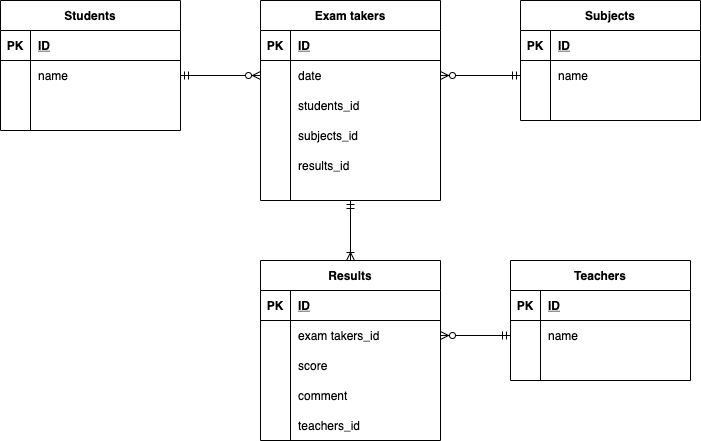

The diagram above was exported from draw.io. Its source (the exported page's mxGraphModel, read from the mxfile embedded in the PNG):
<mxGraphModel dx="1193" dy="846" grid="1" gridSize="10" guides="1" tooltips="1" connect="0" arrows="1" fold="1" page="1" pageScale="1" pageWidth="827" pageHeight="1169" math="0" shadow="0">
  <root>
    <mxCell id="0" />
    <mxCell id="1" parent="0" />
    <mxCell id="141" value="Teachers" style="shape=table;startSize=30;container=1;collapsible=1;childLayout=tableLayout;fixedRows=1;rowLines=0;fontStyle=1;align=center;resizeLast=1;" parent="1" vertex="1">
      <mxGeometry x="550" y="340" width="180" height="120" as="geometry" />
    </mxCell>
    <mxCell id="142" value="" style="shape=partialRectangle;collapsible=0;dropTarget=0;pointerEvents=0;fillColor=none;top=0;left=0;bottom=1;right=0;points=[[0,0.5],[1,0.5]];portConstraint=eastwest;" parent="141" vertex="1">
      <mxGeometry y="30" width="180" height="30" as="geometry" />
    </mxCell>
    <mxCell id="143" value="PK" style="shape=partialRectangle;connectable=0;fillColor=none;top=0;left=0;bottom=0;right=0;fontStyle=1;overflow=hidden;" parent="142" vertex="1">
      <mxGeometry width="30" height="30" as="geometry" />
    </mxCell>
    <mxCell id="144" value="ID" style="shape=partialRectangle;connectable=0;fillColor=none;top=0;left=0;bottom=0;right=0;align=left;spacingLeft=6;fontStyle=5;overflow=hidden;" parent="142" vertex="1">
      <mxGeometry x="30" width="150" height="30" as="geometry" />
    </mxCell>
    <mxCell id="145" value="" style="shape=partialRectangle;collapsible=0;dropTarget=0;pointerEvents=0;fillColor=none;top=0;left=0;bottom=0;right=0;points=[[0,0.5],[1,0.5]];portConstraint=eastwest;" parent="141" vertex="1">
      <mxGeometry y="60" width="180" height="30" as="geometry" />
    </mxCell>
    <mxCell id="146" value="" style="shape=partialRectangle;connectable=0;fillColor=none;top=0;left=0;bottom=0;right=0;editable=1;overflow=hidden;" parent="145" vertex="1">
      <mxGeometry width="30" height="30" as="geometry" />
    </mxCell>
    <mxCell id="147" value="name" style="shape=partialRectangle;connectable=0;fillColor=none;top=0;left=0;bottom=0;right=0;align=left;spacingLeft=6;overflow=hidden;" parent="145" vertex="1">
      <mxGeometry x="30" width="150" height="30" as="geometry" />
    </mxCell>
    <mxCell id="151" value="" style="shape=partialRectangle;collapsible=0;dropTarget=0;pointerEvents=0;fillColor=none;top=0;left=0;bottom=0;right=0;points=[[0,0.5],[1,0.5]];portConstraint=eastwest;" parent="141" vertex="1">
      <mxGeometry y="90" width="180" height="30" as="geometry" />
    </mxCell>
    <mxCell id="152" value="" style="shape=partialRectangle;connectable=0;fillColor=none;top=0;left=0;bottom=0;right=0;editable=1;overflow=hidden;" parent="151" vertex="1">
      <mxGeometry width="30" height="30" as="geometry" />
    </mxCell>
    <mxCell id="153" value="" style="shape=partialRectangle;connectable=0;fillColor=none;top=0;left=0;bottom=0;right=0;align=left;spacingLeft=6;overflow=hidden;" parent="151" vertex="1">
      <mxGeometry x="30" width="150" height="30" as="geometry" />
    </mxCell>
    <mxCell id="154" value="Results" style="shape=table;startSize=30;container=1;collapsible=1;childLayout=tableLayout;fixedRows=1;rowLines=0;fontStyle=1;align=center;resizeLast=1;" parent="1" vertex="1">
      <mxGeometry x="300" y="340" width="180" height="180" as="geometry" />
    </mxCell>
    <mxCell id="155" value="" style="shape=partialRectangle;collapsible=0;dropTarget=0;pointerEvents=0;fillColor=none;top=0;left=0;bottom=1;right=0;points=[[0,0.5],[1,0.5]];portConstraint=eastwest;" parent="154" vertex="1">
      <mxGeometry y="30" width="180" height="30" as="geometry" />
    </mxCell>
    <mxCell id="156" value="PK" style="shape=partialRectangle;connectable=0;fillColor=none;top=0;left=0;bottom=0;right=0;fontStyle=1;overflow=hidden;" parent="155" vertex="1">
      <mxGeometry width="30" height="30" as="geometry" />
    </mxCell>
    <mxCell id="157" value="ID" style="shape=partialRectangle;connectable=0;fillColor=none;top=0;left=0;bottom=0;right=0;align=left;spacingLeft=6;fontStyle=5;overflow=hidden;" parent="155" vertex="1">
      <mxGeometry x="30" width="150" height="30" as="geometry" />
    </mxCell>
    <mxCell id="158" value="" style="shape=partialRectangle;collapsible=0;dropTarget=0;pointerEvents=0;fillColor=none;top=0;left=0;bottom=0;right=0;points=[[0,0.5],[1,0.5]];portConstraint=eastwest;" parent="154" vertex="1">
      <mxGeometry y="60" width="180" height="30" as="geometry" />
    </mxCell>
    <mxCell id="159" value="" style="shape=partialRectangle;connectable=0;fillColor=none;top=0;left=0;bottom=0;right=0;editable=1;overflow=hidden;" parent="158" vertex="1">
      <mxGeometry width="30" height="30" as="geometry" />
    </mxCell>
    <mxCell id="160" value="exam takers_id" style="shape=partialRectangle;connectable=0;fillColor=none;top=0;left=0;bottom=0;right=0;align=left;spacingLeft=6;overflow=hidden;" parent="158" vertex="1">
      <mxGeometry x="30" width="150" height="30" as="geometry" />
    </mxCell>
    <mxCell id="164" value="" style="shape=partialRectangle;collapsible=0;dropTarget=0;pointerEvents=0;fillColor=none;top=0;left=0;bottom=0;right=0;points=[[0,0.5],[1,0.5]];portConstraint=eastwest;" parent="154" vertex="1">
      <mxGeometry y="90" width="180" height="30" as="geometry" />
    </mxCell>
    <mxCell id="165" value="" style="shape=partialRectangle;connectable=0;fillColor=none;top=0;left=0;bottom=0;right=0;editable=1;overflow=hidden;" parent="164" vertex="1">
      <mxGeometry width="30" height="30" as="geometry" />
    </mxCell>
    <mxCell id="166" value="score" style="shape=partialRectangle;connectable=0;fillColor=none;top=0;left=0;bottom=0;right=0;align=left;spacingLeft=6;overflow=hidden;" parent="164" vertex="1">
      <mxGeometry x="30" width="150" height="30" as="geometry" />
    </mxCell>
    <mxCell id="214" value="" style="shape=partialRectangle;collapsible=0;dropTarget=0;pointerEvents=0;fillColor=none;top=0;left=0;bottom=0;right=0;points=[[0,0.5],[1,0.5]];portConstraint=eastwest;" parent="154" vertex="1">
      <mxGeometry y="120" width="180" height="30" as="geometry" />
    </mxCell>
    <mxCell id="215" value="" style="shape=partialRectangle;connectable=0;fillColor=none;top=0;left=0;bottom=0;right=0;editable=1;overflow=hidden;" parent="214" vertex="1">
      <mxGeometry width="30" height="30" as="geometry" />
    </mxCell>
    <mxCell id="216" value="comment" style="shape=partialRectangle;connectable=0;fillColor=none;top=0;left=0;bottom=0;right=0;align=left;spacingLeft=6;overflow=hidden;" parent="214" vertex="1">
      <mxGeometry x="30" width="150" height="30" as="geometry" />
    </mxCell>
    <mxCell id="217" value="" style="shape=partialRectangle;collapsible=0;dropTarget=0;pointerEvents=0;fillColor=none;top=0;left=0;bottom=0;right=0;points=[[0,0.5],[1,0.5]];portConstraint=eastwest;" parent="154" vertex="1">
      <mxGeometry y="150" width="180" height="30" as="geometry" />
    </mxCell>
    <mxCell id="218" value="" style="shape=partialRectangle;connectable=0;fillColor=none;top=0;left=0;bottom=0;right=0;editable=1;overflow=hidden;" parent="217" vertex="1">
      <mxGeometry width="30" height="30" as="geometry" />
    </mxCell>
    <mxCell id="219" value="teachers_id" style="shape=partialRectangle;connectable=0;fillColor=none;top=0;left=0;bottom=0;right=0;align=left;spacingLeft=6;overflow=hidden;" parent="217" vertex="1">
      <mxGeometry x="30" width="150" height="30" as="geometry" />
    </mxCell>
    <mxCell id="167" value="Subjects" style="shape=table;startSize=30;container=1;collapsible=1;childLayout=tableLayout;fixedRows=1;rowLines=0;fontStyle=1;align=center;resizeLast=1;" parent="1" vertex="1">
      <mxGeometry x="560" y="80" width="180" height="120" as="geometry" />
    </mxCell>
    <mxCell id="168" value="" style="shape=partialRectangle;collapsible=0;dropTarget=0;pointerEvents=0;fillColor=none;top=0;left=0;bottom=1;right=0;points=[[0,0.5],[1,0.5]];portConstraint=eastwest;" parent="167" vertex="1">
      <mxGeometry y="30" width="180" height="30" as="geometry" />
    </mxCell>
    <mxCell id="169" value="PK" style="shape=partialRectangle;connectable=0;fillColor=none;top=0;left=0;bottom=0;right=0;fontStyle=1;overflow=hidden;" parent="168" vertex="1">
      <mxGeometry width="30" height="30" as="geometry" />
    </mxCell>
    <mxCell id="170" value="ID" style="shape=partialRectangle;connectable=0;fillColor=none;top=0;left=0;bottom=0;right=0;align=left;spacingLeft=6;fontStyle=5;overflow=hidden;" parent="168" vertex="1">
      <mxGeometry x="30" width="150" height="30" as="geometry" />
    </mxCell>
    <mxCell id="171" value="" style="shape=partialRectangle;collapsible=0;dropTarget=0;pointerEvents=0;fillColor=none;top=0;left=0;bottom=0;right=0;points=[[0,0.5],[1,0.5]];portConstraint=eastwest;" parent="167" vertex="1">
      <mxGeometry y="60" width="180" height="30" as="geometry" />
    </mxCell>
    <mxCell id="172" value="" style="shape=partialRectangle;connectable=0;fillColor=none;top=0;left=0;bottom=0;right=0;editable=1;overflow=hidden;" parent="171" vertex="1">
      <mxGeometry width="30" height="30" as="geometry" />
    </mxCell>
    <mxCell id="173" value="name" style="shape=partialRectangle;connectable=0;fillColor=none;top=0;left=0;bottom=0;right=0;align=left;spacingLeft=6;overflow=hidden;" parent="171" vertex="1">
      <mxGeometry x="30" width="150" height="30" as="geometry" />
    </mxCell>
    <mxCell id="174" value="" style="shape=partialRectangle;collapsible=0;dropTarget=0;pointerEvents=0;fillColor=none;top=0;left=0;bottom=0;right=0;points=[[0,0.5],[1,0.5]];portConstraint=eastwest;" parent="167" vertex="1">
      <mxGeometry y="90" width="180" height="30" as="geometry" />
    </mxCell>
    <mxCell id="175" value="" style="shape=partialRectangle;connectable=0;fillColor=none;top=0;left=0;bottom=0;right=0;editable=1;overflow=hidden;" parent="174" vertex="1">
      <mxGeometry width="30" height="30" as="geometry" />
    </mxCell>
    <mxCell id="176" value="" style="shape=partialRectangle;connectable=0;fillColor=none;top=0;left=0;bottom=0;right=0;align=left;spacingLeft=6;overflow=hidden;" parent="174" vertex="1">
      <mxGeometry x="30" width="150" height="30" as="geometry" />
    </mxCell>
    <mxCell id="211" style="edgeStyle=none;rounded=0;orthogonalLoop=1;jettySize=auto;html=1;exitX=0.5;exitY=1;exitDx=0;exitDy=0;entryX=0.5;entryY=0;entryDx=0;entryDy=0;startArrow=ERmandOne;startFill=0;endArrow=ERoneToMany;endFill=0;" parent="1" source="180" target="154" edge="1">
      <mxGeometry relative="1" as="geometry" />
    </mxCell>
    <mxCell id="180" value="Exam takers" style="shape=table;startSize=30;container=1;collapsible=1;childLayout=tableLayout;fixedRows=1;rowLines=0;fontStyle=1;align=center;resizeLast=1;" parent="1" vertex="1">
      <mxGeometry x="300" y="80" width="180" height="200" as="geometry">
        <mxRectangle x="300" y="80" width="100" height="30" as="alternateBounds" />
      </mxGeometry>
    </mxCell>
    <mxCell id="181" value="" style="shape=partialRectangle;collapsible=0;dropTarget=0;pointerEvents=0;fillColor=none;top=0;left=0;bottom=1;right=0;points=[[0,0.5],[1,0.5]];portConstraint=eastwest;" parent="180" vertex="1">
      <mxGeometry y="30" width="180" height="30" as="geometry" />
    </mxCell>
    <mxCell id="182" value="PK" style="shape=partialRectangle;connectable=0;fillColor=none;top=0;left=0;bottom=0;right=0;fontStyle=1;overflow=hidden;" parent="181" vertex="1">
      <mxGeometry width="30" height="30" as="geometry" />
    </mxCell>
    <mxCell id="183" value="ID" style="shape=partialRectangle;connectable=0;fillColor=none;top=0;left=0;bottom=0;right=0;align=left;spacingLeft=6;fontStyle=5;overflow=hidden;" parent="181" vertex="1">
      <mxGeometry x="30" width="150" height="30" as="geometry" />
    </mxCell>
    <mxCell id="184" value="" style="shape=partialRectangle;collapsible=0;dropTarget=0;pointerEvents=0;fillColor=none;top=0;left=0;bottom=0;right=0;points=[[0,0.5],[1,0.5]];portConstraint=eastwest;" parent="180" vertex="1">
      <mxGeometry y="60" width="180" height="30" as="geometry" />
    </mxCell>
    <mxCell id="185" value="" style="shape=partialRectangle;connectable=0;fillColor=none;top=0;left=0;bottom=0;right=0;editable=1;overflow=hidden;" parent="184" vertex="1">
      <mxGeometry width="30" height="30" as="geometry" />
    </mxCell>
    <mxCell id="186" value="date" style="shape=partialRectangle;connectable=0;fillColor=none;top=0;left=0;bottom=0;right=0;align=left;spacingLeft=6;overflow=hidden;" parent="184" vertex="1">
      <mxGeometry x="30" width="150" height="30" as="geometry" />
    </mxCell>
    <mxCell id="187" value="" style="shape=partialRectangle;collapsible=0;dropTarget=0;pointerEvents=0;fillColor=none;top=0;left=0;bottom=0;right=0;points=[[0,0.5],[1,0.5]];portConstraint=eastwest;" parent="180" vertex="1">
      <mxGeometry y="90" width="180" height="30" as="geometry" />
    </mxCell>
    <mxCell id="188" value="" style="shape=partialRectangle;connectable=0;fillColor=none;top=0;left=0;bottom=0;right=0;editable=1;overflow=hidden;" parent="187" vertex="1">
      <mxGeometry width="30" height="30" as="geometry" />
    </mxCell>
    <mxCell id="189" value="students_id" style="shape=partialRectangle;connectable=0;fillColor=none;top=0;left=0;bottom=0;right=0;align=left;spacingLeft=6;overflow=hidden;" parent="187" vertex="1">
      <mxGeometry x="30" width="150" height="30" as="geometry" />
    </mxCell>
    <mxCell id="190" value="" style="shape=partialRectangle;collapsible=0;dropTarget=0;pointerEvents=0;fillColor=none;top=0;left=0;bottom=0;right=0;points=[[0,0.5],[1,0.5]];portConstraint=eastwest;" parent="180" vertex="1">
      <mxGeometry y="120" width="180" height="30" as="geometry" />
    </mxCell>
    <mxCell id="191" value="" style="shape=partialRectangle;connectable=0;fillColor=none;top=0;left=0;bottom=0;right=0;editable=1;overflow=hidden;" parent="190" vertex="1">
      <mxGeometry width="30" height="30" as="geometry" />
    </mxCell>
    <mxCell id="192" value="subjects_id" style="shape=partialRectangle;connectable=0;fillColor=none;top=0;left=0;bottom=0;right=0;align=left;spacingLeft=6;overflow=hidden;" parent="190" vertex="1">
      <mxGeometry x="30" width="150" height="30" as="geometry" />
    </mxCell>
    <mxCell id="193" value="Students" style="shape=table;startSize=30;container=1;collapsible=1;childLayout=tableLayout;fixedRows=1;rowLines=0;fontStyle=1;align=center;resizeLast=1;" parent="1" vertex="1">
      <mxGeometry x="40" y="80" width="180" height="130" as="geometry" />
    </mxCell>
    <mxCell id="194" value="" style="shape=partialRectangle;collapsible=0;dropTarget=0;pointerEvents=0;fillColor=none;top=0;left=0;bottom=1;right=0;points=[[0,0.5],[1,0.5]];portConstraint=eastwest;" parent="193" vertex="1">
      <mxGeometry y="30" width="180" height="30" as="geometry" />
    </mxCell>
    <mxCell id="195" value="PK" style="shape=partialRectangle;connectable=0;fillColor=none;top=0;left=0;bottom=0;right=0;fontStyle=1;overflow=hidden;" parent="194" vertex="1">
      <mxGeometry width="30" height="30" as="geometry" />
    </mxCell>
    <mxCell id="196" value="ID" style="shape=partialRectangle;connectable=0;fillColor=none;top=0;left=0;bottom=0;right=0;align=left;spacingLeft=6;fontStyle=5;overflow=hidden;" parent="194" vertex="1">
      <mxGeometry x="30" width="150" height="30" as="geometry" />
    </mxCell>
    <mxCell id="197" value="" style="shape=partialRectangle;collapsible=0;dropTarget=0;pointerEvents=0;fillColor=none;top=0;left=0;bottom=0;right=0;points=[[0,0.5],[1,0.5]];portConstraint=eastwest;" parent="193" vertex="1">
      <mxGeometry y="60" width="180" height="30" as="geometry" />
    </mxCell>
    <mxCell id="198" value="" style="shape=partialRectangle;connectable=0;fillColor=none;top=0;left=0;bottom=0;right=0;editable=1;overflow=hidden;" parent="197" vertex="1">
      <mxGeometry width="30" height="30" as="geometry" />
    </mxCell>
    <mxCell id="199" value="name" style="shape=partialRectangle;connectable=0;fillColor=none;top=0;left=0;bottom=0;right=0;align=left;spacingLeft=6;overflow=hidden;" parent="197" vertex="1">
      <mxGeometry x="30" width="150" height="30" as="geometry" />
    </mxCell>
    <mxCell id="210" style="rounded=0;orthogonalLoop=1;jettySize=auto;html=1;exitX=0;exitY=0.5;exitDx=0;exitDy=0;entryX=1;entryY=0.5;entryDx=0;entryDy=0;startArrow=ERzeroToMany;startFill=1;endArrow=ERmandOne;endFill=0;" parent="1" source="184" target="197" edge="1">
      <mxGeometry relative="1" as="geometry" />
    </mxCell>
    <mxCell id="213" style="edgeStyle=none;rounded=0;orthogonalLoop=1;jettySize=auto;html=1;exitX=1;exitY=0.5;exitDx=0;exitDy=0;entryX=0;entryY=0.5;entryDx=0;entryDy=0;startArrow=ERzeroToMany;startFill=1;endArrow=ERmandOne;endFill=0;" parent="1" source="158" target="145" edge="1">
      <mxGeometry relative="1" as="geometry" />
    </mxCell>
    <mxCell id="220" style="rounded=0;orthogonalLoop=1;jettySize=auto;html=1;endArrow=ERmandOne;endFill=0;startArrow=ERzeroToMany;startFill=1;" edge="1" parent="1" source="184" target="171">
      <mxGeometry relative="1" as="geometry" />
    </mxCell>
    <mxCell id="234" value="" style="shape=partialRectangle;collapsible=0;dropTarget=0;pointerEvents=0;fillColor=none;top=0;left=0;bottom=0;right=0;points=[[0,0.5],[1,0.5]];portConstraint=eastwest;" vertex="1" parent="1">
      <mxGeometry x="300" y="230" width="180" height="30" as="geometry" />
    </mxCell>
    <mxCell id="235" value="" style="shape=partialRectangle;connectable=0;fillColor=none;top=0;left=0;bottom=0;right=0;editable=1;overflow=hidden;" vertex="1" parent="234">
      <mxGeometry width="30" height="30" as="geometry" />
    </mxCell>
    <mxCell id="236" value="results_id" style="shape=partialRectangle;connectable=0;fillColor=none;top=0;left=0;bottom=0;right=0;align=left;spacingLeft=6;overflow=hidden;" vertex="1" parent="234">
      <mxGeometry x="30" width="150" height="30" as="geometry" />
    </mxCell>
  </root>
</mxGraphModel>